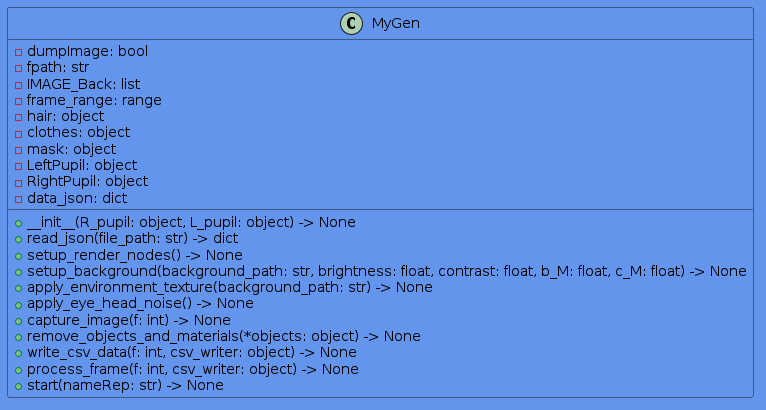

The diagram above was rendered by PlantUML. Its source (embedded in the PNG):
@startuml


skinparam backgroundColor  CornflowerBlue

skinparam minClassWidth 125
skinparam nodesep 10
skinparam ranksep 10
skinparam classFontColor black
skinparam classFontName Aapex

skinparam class {
BackgroundColor CornflowerBlue
}

class MyGen {
  - dumpImage: bool
  - fpath: str
  - IMAGE_Back: list
  - frame_range: range
  - hair: object
  - clothes: object
  - mask: object
  - LeftPupil: object
  - RightPupil: object
  - data_json: dict
  
  + __init__(R_pupil: object, L_pupil: object) -> None
  + read_json(file_path: str) -> dict
  + setup_render_nodes() -> None
  + setup_background(background_path: str, brightness: float, contrast: float, b_M: float, c_M: float) -> None
  + apply_environment_texture(background_path: str) -> None
  + apply_eye_head_noise() -> None
  + capture_image(f: int) -> None
  + remove_objects_and_materials(*objects: object) -> None
  + write_csv_data(f: int, csv_writer: object) -> None
  + process_frame(f: int, csv_writer: object) -> None
  + start(nameRep: str) -> None
}
@enduml